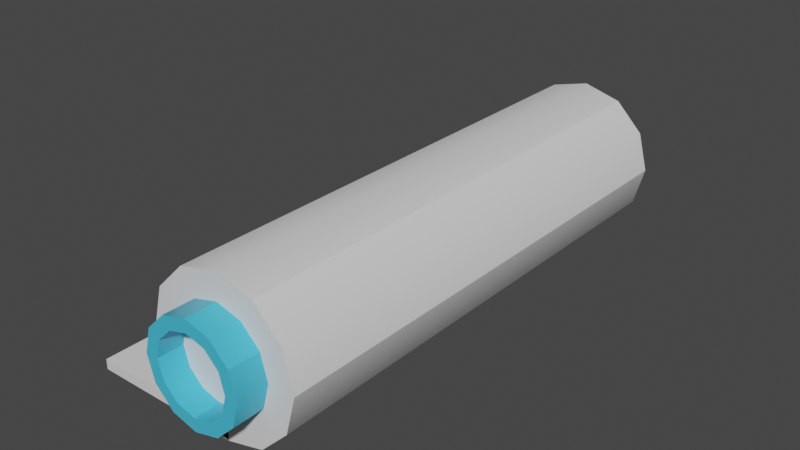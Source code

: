 # Source: WrappingPaper.blend  (saved by Blender 4.3.34; exported with 4.5.12 LTS)
import bpy
from mathutils import Matrix  # noqa: F401  (used for matrix-valued properties, if any)

bpy.ops.wm.read_factory_settings(use_empty=True)
scene = bpy.context.scene
scene.name = 'Scene'

# ---- materials (node trees are filled in below, after node groups)
mat_material = bpy.data.materials.new('Material')
mat_material.alpha_threshold = 0.0
mat_material.use_transparent_shadow = False
mat_material.line_color = (0.0, 0.0, 0.0, 1.0)
mat_material_001 = bpy.data.materials.new('Material.001')
mat_material_001.alpha_threshold = 0.0
mat_material_001.use_transparent_shadow = False
mat_material_001.line_color = (0.0, 0.0, 0.0, 1.0)

# ---- node groups
ng_smooth_by_angle = bpy.data.node_groups.new('Smooth by Angle', 'GeometryNodeTree')
_s = ng_smooth_by_angle.interface.new_socket(name='Mesh', in_out='OUTPUT', socket_type='NodeSocketGeometry')
_s = ng_smooth_by_angle.interface.new_socket(name='Mesh', in_out='INPUT', socket_type='NodeSocketGeometry')
_s = ng_smooth_by_angle.interface.new_socket(name='Angle', in_out='INPUT', socket_type='NodeSocketFloat')
_s.subtype = 'ANGLE'
_s.default_value = 0.5236
_s.min_value = 0.0
_s.max_value = 3.142
_s.description = 'Maximum face angle for smooth edges'
_s = ng_smooth_by_angle.interface.new_socket(name='Ignore Sharpness', in_out='INPUT', socket_type='NodeSocketBool')
_s.force_non_field = True
ng_smooth_by_angle.description = 'Set the sharpness of mesh edges based on the angle between the neighboring faces'
ng_smooth_by_angle.is_modifier = True
_N = ng_smooth_by_angle.nodes; _L = ng_smooth_by_angle.links
n0 = _N.new('GeometryNodeSetShadeSmooth'); n0.name = 'Set Shade Smooth'; n0.location = (120, -80)
n0.domain = 'EDGE'
n1 = _N.new('GeometryNodeSetShadeSmooth'); n1.name = 'Set Shade Smooth.001'; n1.location = (300, -80)
n2 = _N.new('NodeGroupOutput'); n2.name = 'Group Output'; n2.location = (480, -80)
n3 = _N.new('GeometryNodeInputMeshEdgeAngle'); n3.name = 'Edge Angle'; n3.location = (-440, -240)
n4 = _N.new('NodeGroupInput'); n4.name = 'Group Input'; n4.location = (-80, -80)
n5 = _N.new('GeometryNodeInputEdgeSmooth'); n5.name = 'Is Edge Smooth'; n5.location = (-260, -120)
n6 = _N.new('GeometryNodeInputShadeSmooth'); n6.name = 'Is Shade Smooth'; n6.location = (-440, -397)
n7 = _N.new('FunctionNodeCompare'); n7.name = 'Compare'; n7.location = (-260, -260)
n7.operation = 'LESS_EQUAL'
n7.inputs[6].default_value = (0.0, 0.0, 0.0, 0.0)
n7.inputs[7].default_value = (0.0, 0.0, 0.0, 0.0)
n8 = _N.new('FunctionNodeBooleanMath'); n8.name = 'Boolean Math.001'; n8.location = (-80, -260)
n9 = _N.new('NodeGroupInput'); n9.name = 'Group Input.001'; n9.location = (-440, -329)
n10 = _N.new('NodeGroupInput'); n10.name = 'Group Input.002'; n10.location = (-259, -189)
n11 = _N.new('FunctionNodeBooleanMath'); n11.name = 'Boolean Math'; n11.location = (-80, -149)
n11.operation = 'OR'
n12 = _N.new('FunctionNodeBooleanMath'); n12.name = 'Boolean Math.002'; n12.location = (-260, -380)
n12.operation = 'OR'
n13 = _N.new('NodeGroupInput'); n13.name = 'Group Input.003'; n13.location = (-440, -460)
_L.new(n3.outputs[0], n7.inputs[0])
_L.new(n1.outputs[0], n2.inputs[0])
_L.new(n9.outputs[1], n7.inputs[1])
_L.new(n7.outputs[0], n8.inputs[0])
_L.new(n4.outputs[0], n0.inputs[0])
_L.new(n0.outputs[0], n1.inputs[0])
_L.new(n8.outputs[0], n0.inputs[2])
_L.new(n10.outputs[2], n11.inputs[1])
_L.new(n5.outputs[0], n11.inputs[0])
_L.new(n11.outputs[0], n0.inputs[1])
_L.new(n13.outputs[2], n12.inputs[1])
_L.new(n6.outputs[0], n12.inputs[0])
_L.new(n12.outputs[0], n8.inputs[1])
n2.is_active_output = True

# ---- material node trees
mat_material.use_nodes = True; mat_material.node_tree.nodes.clear()
_N = mat_material.node_tree.nodes; _L = mat_material.node_tree.links
n0 = _N.new('ShaderNodeOutputMaterial'); n0.name = 'Material Output'; n0.location = (300, 300)
n1 = _N.new('ShaderNodeBsdfPrincipled'); n1.name = 'Principled BSDF'; n1.location = (10, 300)
n1.distribution = 'GGX'
n1.subsurface_method = 'BURLEY'
n1.inputs[2].default_value = 0.4
n1.inputs[3].default_value = 1.45
n1.inputs[27].default_value = (0.0, 0.0, 0.0, 1.0)
n1.inputs[28].default_value = 1.0
_L.new(n1.outputs[0], n0.inputs[0])
n0.is_active_output = True
mat_material_001.use_nodes = True; mat_material_001.node_tree.nodes.clear()
_N = mat_material_001.node_tree.nodes; _L = mat_material_001.node_tree.links
n0 = _N.new('ShaderNodeOutputMaterial'); n0.name = 'Material Output'; n0.location = (300, 300)
n1 = _N.new('ShaderNodeBsdfPrincipled'); n1.name = 'Principled BSDF'; n1.location = (10, 300)
n1.distribution = 'GGX'
n1.subsurface_method = 'BURLEY'
n1.inputs[0].default_value = (0.06601, 0.5487, 0.8, 1.0)
n1.inputs[2].default_value = 0.4
n1.inputs[3].default_value = 1.45
n1.inputs[27].default_value = (0.0, 0.0, 0.0, 1.0)
n1.inputs[28].default_value = 1.0
_L.new(n1.outputs[0], n0.inputs[0])
n0.is_active_output = True

# ---- world
world_world = bpy.data.worlds.new('World'); scene.world = world_world
world_world.use_nodes = True; world_world.node_tree.nodes.clear()
_N = world_world.node_tree.nodes; _L = world_world.node_tree.links
n0 = _N.new('ShaderNodeOutputWorld'); n0.name = 'World Output'; n0.location = (300, 300)
n1 = _N.new('ShaderNodeBackground'); n1.name = 'Background'; n1.location = (10, 300)
n1.inputs[0].default_value = (0.05088, 0.05088, 0.05088, 1.0)
_L.new(n1.outputs[0], n0.inputs[0])
n0.is_active_output = True
world_world.color = (0.05088, 0.05088, 0.05088)
world_world.use_sun_shadow = False
world_world.sun_shadow_jitter_overblur = 0.0

# ---- meshes
me_cylinder_006 = bpy.data.meshes.new('Cylinder.006')
me_cylinder_006.from_pydata([(3.194e-09, 0.25, 0.1241), (3.194e-09, -0.25, 0.1241), (0.02456, 0.25, 0.1175), (0.02456, -0.25, 0.1175), (0.04254, 0.25, 0.09956), (0.04254, -0.25, 0.09956), (0.04912, 0.25, 0.075), (0.04912, -0.25, 0.075), (0.04254, 0.25, 0.05044), (0.04254, -0.25, 0.05044), (0.02456, 0.25, 0.03246), (0.02456, -0.25, 0.03246), (6.134e-09, 0.25, 0.02588), (6.134e-09, -0.25, 0.02588), (-0.02456, 0.25, 0.03246), (-0.02456, -0.25, 0.03246), (-0.04254, 0.25, 0.05044), (-0.04254, -0.25, 0.05044), (-0.04912, 0.25, 0.075), (-0.04912, -0.25, 0.075), (-0.04254, 0.25, 0.09956), (-0.04254, -0.25, 0.09956), (-0.02456, 0.25, 0.1175), (-0.02456, -0.25, 0.1175), (0.0, 0.25, 0.15), (0.0375, 0.25, 0.14), (0.0375, -0.25, 0.14), (0.0, -0.25, 0.15), (0.06495, 0.25, 0.1125), (0.06495, -0.25, 0.1125), (0.075, 0.25, 0.075), (0.075, -0.25, 0.075), (0.06495, 0.25, 0.0375), (0.06495, -0.25, 0.0375), (0.0375, 0.25, 0.01005), (0.0375, -0.25, 0.01005), (1.132e-08, 0.25, 7.451e-09), (1.132e-08, -0.25, -7.451e-09), (-0.0375, 0.25, 0.01005), (-0.0375, -0.25, 0.01005), (-0.06495, 0.25, 0.0375), (-0.06495, -0.25, 0.0375), (-0.075, 0.25, 0.075), (-0.075, -0.25, 0.075), (-0.06495, 0.25, 0.1125), (-0.06495, -0.25, 0.1125), (-0.0375, 0.25, 0.14), (-0.0375, -0.25, 0.14), (1.013e-08, 0.28, 0.1117), (0.01837, 0.28, 0.1068), (0.01837, -0.28, 0.1068), (3.936e-09, -0.28, 0.1117), (0.03182, 0.28, 0.09337), (0.03182, -0.28, 0.09337), (0.03675, 0.28, 0.075), (0.03675, -0.28, 0.075), (0.03182, 0.28, 0.05663), (0.03182, -0.28, 0.05663), (0.01837, 0.28, 0.04318), (0.01837, -0.28, 0.04318), (1.002e-08, 0.28, 0.03825), (2.296e-09, -0.28, 0.03825), (-0.01837, 0.28, 0.04318), (-0.01837, -0.28, 0.04318), (-0.03182, 0.28, 0.05663), (-0.03182, -0.28, 0.05663), (-0.03675, 0.28, 0.075), (-0.03675, -0.28, 0.075), (-0.03182, 0.28, 0.09337), (-0.03182, -0.28, 0.09337), (-0.01837, 0.28, 0.1068), (-0.01837, -0.28, 0.1068), (0.03319, 0.25, 0.1325), (0.02887, 0.25, 0.125), (2.129e-09, 0.25, 0.1327), (1.065e-09, 0.25, 0.1414), (1.065e-09, -0.25, 0.1414), (2.129e-09, -0.25, 0.1327), (0.02887, -0.25, 0.125), (0.03319, -0.25, 0.1325), (0.05748, 0.25, 0.1082), (0.05001, 0.25, 0.1039), (0.05001, -0.25, 0.1039), (0.05748, -0.25, 0.1082), (0.06637, 0.25, 0.075), (0.05775, 0.25, 0.075), (0.05775, -0.25, 0.075), (0.06637, -0.25, 0.075), (0.05748, 0.25, 0.04181), (0.05001, 0.25, 0.04613), (0.05001, -0.25, 0.04613), (0.05748, -0.25, 0.04181), (0.03319, 0.25, 0.01752), (0.02887, 0.25, 0.02499), (0.02887, -0.25, 0.02499), (0.03319, -0.25, 0.01752), (9.594e-09, 0.25, 0.008627), (7.864e-09, 0.25, 0.01725), (7.864e-09, -0.25, 0.01725), (9.594e-09, -0.25, 0.008627), (-0.03319, 0.25, 0.01752), (-0.02887, 0.25, 0.02499), (-0.02887, -0.25, 0.02499), (-0.03319, -0.25, 0.01752), (-0.05748, 0.25, 0.04181), (-0.05001, 0.25, 0.04613), (-0.05001, -0.25, 0.04613), (-0.05748, -0.25, 0.04181), (-0.06637, 0.25, 0.075), (-0.05775, 0.25, 0.075), (-0.05775, -0.25, 0.075), (-0.06637, -0.25, 0.075), (-0.05748, 0.25, 0.1082), (-0.05001, 0.25, 0.1039), (-0.05001, -0.25, 0.1039), (-0.05748, -0.25, 0.1082), (-0.03319, 0.25, 0.1325), (-0.02887, 0.25, 0.125), (-0.02887, -0.25, 0.125), (-0.03319, -0.25, 0.1325), (-0.15, 0.25, 7.451e-09), (-0.15, -0.25, -7.451e-09), (1.132e-08, -0.25, 0.01), (1.132e-08, 0.25, 0.01), (-0.15, -0.25, 0.01), (-0.15, 0.25, 0.01), (8.985e-09, 0.28, 0.1241), (0.02456, 0.28, 0.1175), (0.02456, -0.28, 0.1175), (1.264e-09, -0.28, 0.1241), (0.04254, 0.28, 0.09956), (0.04254, -0.28, 0.09956), (0.04912, 0.28, 0.075), (0.04912, -0.28, 0.075), (0.04254, 0.28, 0.05044), (0.04254, -0.28, 0.05044), (0.02456, 0.28, 0.03246), (0.02456, -0.28, 0.03246), (1.192e-08, 0.28, 0.02588), (4.204e-09, -0.28, 0.02588), (-0.02456, 0.28, 0.03246), (-0.02456, -0.28, 0.03246), (-0.04254, 0.28, 0.05044), (-0.04254, -0.28, 0.05044), (-0.04912, 0.28, 0.075), (-0.04912, -0.28, 0.075), (-0.04254, 0.28, 0.09956), (-0.04254, -0.28, 0.09956), (-0.02456, 0.28, 0.1175), (-0.02456, -0.28, 0.1175), (1.013e-08, 0.255, 0.1117), (0.01837, 0.255, 0.1068), (0.01837, -0.255, 0.1068), (3.936e-09, -0.255, 0.1117), (0.03182, 0.255, 0.09337), (0.03182, -0.255, 0.09337), (0.03675, 0.255, 0.075), (0.03675, -0.255, 0.075), (0.03182, 0.255, 0.05663), (0.03182, -0.255, 0.05663), (0.01837, 0.255, 0.04318), (0.01837, -0.255, 0.04318), (1.002e-08, 0.255, 0.03825), (2.296e-09, -0.255, 0.03825), (-0.01837, 0.255, 0.04318), (-0.01837, -0.255, 0.04318), (-0.03182, 0.255, 0.05663), (-0.03182, -0.255, 0.05663), (-0.03675, 0.255, 0.075), (-0.03675, -0.255, 0.075), (-0.03182, 0.255, 0.09337), (-0.03182, -0.255, 0.09337), (-0.01837, 0.255, 0.1068), (-0.01837, -0.255, 0.1068)], [], [(24, 27, 26, 25), (25, 26, 29, 28), (28, 29, 31, 30), (30, 31, 33, 32), (32, 33, 35, 34), (34, 35, 37, 36), (36, 37, 39, 38), (38, 39, 41, 40), (40, 41, 43, 42), (42, 43, 45, 44), (2, 4, 130, 127), (44, 45, 47, 46), (46, 47, 27, 24), (11, 9, 135, 137), (72, 75, 24, 25), (76, 79, 26, 27), (80, 72, 25, 28), (79, 83, 29, 26), (84, 80, 28, 30), (83, 87, 31, 29), (88, 84, 30, 32), (87, 91, 33, 31), (92, 88, 32, 34), (91, 95, 35, 33), (96, 92, 34, 36), (95, 99, 37, 35), (100, 96, 36, 38), (99, 103, 39, 37), (104, 100, 38, 40), (103, 107, 41, 39), (108, 104, 40, 42), (107, 111, 43, 41), (112, 108, 42, 44), (111, 115, 45, 43), (116, 112, 44, 46), (115, 119, 47, 45), (75, 116, 46, 24), (119, 76, 27, 47), (67, 65, 167, 169), (49, 52, 154, 151), (19, 17, 143, 145), (10, 12, 138, 136), (5, 3, 128, 131), (18, 20, 146, 144), (13, 11, 137, 139), (4, 6, 132, 130), (21, 19, 145, 147), (12, 14, 140, 138), (7, 5, 131, 133), (20, 22, 148, 146), (15, 13, 139, 141), (6, 8, 134, 132), (23, 21, 147, 149), (14, 16, 142, 140), (9, 7, 133, 135), (22, 0, 126, 148), (0, 2, 127, 126), (17, 15, 141, 143), (8, 10, 136, 134), (1, 23, 149, 129), (3, 1, 129, 128), (16, 18, 144, 142), (23, 1, 77, 118), (118, 77, 76, 119), (0, 22, 117, 74), (74, 117, 116, 75), (21, 23, 118, 114), (114, 118, 119, 115), (22, 20, 113, 117), (117, 113, 112, 116), (19, 21, 114, 110), (110, 114, 115, 111), (20, 18, 109, 113), (113, 109, 108, 112), (17, 19, 110, 106), (106, 110, 111, 107), (18, 16, 105, 109), (109, 105, 104, 108), (15, 17, 106, 102), (102, 106, 107, 103), (16, 14, 101, 105), (105, 101, 100, 104), (13, 15, 102, 98), (98, 102, 103, 99), (14, 12, 97, 101), (101, 97, 96, 100), (11, 13, 98, 94), (94, 98, 99, 95), (12, 10, 93, 97), (97, 93, 92, 96), (9, 11, 94, 90), (90, 94, 95, 91), (10, 8, 89, 93), (93, 89, 88, 92), (7, 9, 90, 86), (86, 90, 91, 87), (8, 6, 85, 89), (89, 85, 84, 88), (5, 7, 86, 82), (82, 86, 87, 83), (6, 4, 81, 85), (85, 81, 80, 84), (3, 5, 82, 78), (78, 82, 83, 79), (4, 2, 73, 81), (81, 73, 72, 80), (1, 3, 78, 77), (77, 78, 79, 76), (2, 0, 74, 73), (73, 74, 75, 72), (121, 37, 122, 124), (122, 123, 125, 124), (37, 36, 123, 122), (36, 120, 125, 123), (120, 121, 124, 125), (49, 48, 126, 127), (51, 50, 128, 129), (52, 49, 127, 130), (50, 53, 131, 128), (54, 52, 130, 132), (53, 55, 133, 131), (56, 54, 132, 134), (55, 57, 135, 133), (58, 56, 134, 136), (57, 59, 137, 135), (60, 58, 136, 138), (59, 61, 139, 137), (62, 60, 138, 140), (61, 63, 141, 139), (64, 62, 140, 142), (63, 65, 143, 141), (66, 64, 142, 144), (65, 67, 145, 143), (68, 66, 144, 146), (67, 69, 147, 145), (70, 68, 146, 148), (69, 71, 149, 147), (48, 70, 148, 126), (71, 51, 129, 149), (152, 153, 173, 171, 169, 167, 165, 163, 161, 159, 157, 155), (150, 151, 154, 156, 158, 160, 162, 164, 166, 168, 170, 172), (58, 60, 162, 160), (53, 50, 152, 155), (66, 68, 170, 168), (61, 59, 161, 163), (52, 54, 156, 154), (69, 67, 169, 171), (60, 62, 164, 162), (55, 53, 155, 157), (68, 70, 172, 170), (63, 61, 163, 165), (54, 56, 158, 156), (71, 69, 171, 173), (62, 64, 166, 164), (57, 55, 157, 159), (70, 48, 150, 172), (48, 49, 151, 150), (65, 63, 165, 167), (56, 58, 160, 158), (51, 71, 173, 153), (50, 51, 153, 152), (64, 66, 168, 166), (59, 57, 159, 161)])
me_cylinder_006.polygons.foreach_set('use_smooth', [True] * 163)
me_cylinder_006.polygons.foreach_set('material_index', [0, 0, 0, 0, 0, 0, 0, 0, 0, 0, 1, 0, 0, 1, 0, 0, 0, 0, 0, 0, 0, 0, 0, 0, 0, 0, 0, 0, 0, 0, 0, 0, 0, 0, 0, 0, 0, 0, 1, 1, 1, 1, 1, 1, 1, 1, 1, 1, 1, 1, 1, 1, 1, 1, 1, 1, 1, 1, 1, 1, 1, 1, 0, 0, 0, 0, 0, 0, 0, 0, 0, 0, 0, 0, 0, 0, 0, 0, 0, 0, 0, 0, 0, 0, 0, 0, 0, 0, 0, 0, 0, 0, 0, 0, 0, 0, 0, 0, 0, 0, 0, 0, 0, 0, 0, 0, 0, 0, 0, 0, 0, 0, 0, 0, 0, 1, 1, 1, 1, 1, 1, 1, 1, 1, 1, 1, 1, 1, 1, 1, 1, 1, 1, 1, 1, 1, 1, 1, 1, 0, 0, 1, 1, 1, 1, 1, 1, 1, 1, 1, 1, 1, 1, 1, 1, 1, 1, 1, 1, 1, 1, 1, 1])
_uv = me_cylinder_006.uv_layers.new(name='UVMap')
_uv.uv.foreach_set('vector', [0.8264, 0.0, 0.8264, 0.7751, 0.7683, 0.7751, 0.7683, 0.0, 0.7683, 0.0, 0.7683, 0.7751, 0.7257, 0.7751, 0.7257, 0.0, 0.5613, 0.7751, 0.5613, 0.0, 0.614, 0.0, 0.614, 0.7751, 0.614, 0.7751, 0.614, 0.0, 0.6742, 0.0, 0.6742, 0.7751, 0.6742, 0.7751, 0.6742, 0.0, 0.7257, 0.0, 0.7257, 0.7751, 0.3969, 0.0, 0.3969, 0.7751, 0.3448, 0.7751, 0.3448, 0.0, 0.3448, 0.0, 0.3448, 0.7751, 0.2846, 0.7751, 0.2846, 0.0, 0.2846, 0.0, 0.2846, 0.7751, 0.2325, 0.7751, 0.2325, 0.0, 0.5613, 2.98e-08, 0.5613, 0.7751, 0.5087, 0.7751, 0.5087, 2.98e-08, 0.5087, 2.98e-08, 0.5087, 0.7751, 0.4485, 0.7751, 0.4485, 2.98e-08, 0.8534, 0.913, 0.8534, 0.8851, 0.9, 0.8851, 0.9, 0.913, 0.4485, 2.98e-08, 0.4485, 0.7751, 0.3969, 0.7751, 0.3969, 0.0, 0.8846, 0.0, 0.8846, 0.7751, 0.8264, 0.7751, 0.8264, 0.0, 0.9611, 0.4307, 0.9611, 0.4645, 0.9146, 0.4645, 0.9146, 0.4307, 0.2642, 0.8146, 0.2375, 0.8608, 0.2246, 0.8573, 0.2547, 0.8052, 0.2117, 0.8608, 0.1851, 0.8146, 0.1945, 0.8052, 0.2246, 0.8573, 0.3103, 0.788, 0.2642, 0.8146, 0.2547, 0.8052, 0.3068, 0.7751, 0.1851, 0.8146, 0.1389, 0.788, 0.1424, 0.7751, 0.1945, 0.8052, 0.3635, 0.788, 0.3103, 0.788, 0.3068, 0.7751, 0.367, 0.7751, 0.1389, 0.788, 0.08567, 0.788, 0.08221, 0.7751, 0.1424, 0.7751, 0.4097, 0.8146, 0.3635, 0.788, 0.367, 0.7751, 0.4191, 0.8052, 0.08567, 0.788, 0.03955, 0.8146, 0.03009, 0.8052, 0.08221, 0.7751, 0.4363, 0.8608, 0.4097, 0.8146, 0.4191, 0.8052, 0.4492, 0.8573, 0.03955, 0.8146, 0.01292, 0.8608, 0.0, 0.8573, 0.03009, 0.8052, 0.4363, 0.914, 0.4363, 0.8608, 0.4492, 0.8573, 0.4492, 0.9175, 0.01292, 0.8608, 0.01292, 0.914, 1.305e-08, 0.9175, 0.0, 0.8573, 0.4097, 0.9601, 0.4363, 0.914, 0.4492, 0.9175, 0.4191, 0.9696, 0.01292, 0.914, 0.03955, 0.9601, 0.03009, 0.9696, 1.305e-08, 0.9175, 0.3635, 0.9868, 0.4097, 0.9601, 0.4191, 0.9696, 0.367, 0.9997, 0.03955, 0.9601, 0.08567, 0.9868, 0.08221, 0.9997, 0.03009, 0.9696, 0.3103, 0.9868, 0.3635, 0.9868, 0.367, 0.9997, 0.3068, 0.9997, 0.08567, 0.9868, 0.1389, 0.9868, 0.1424, 0.9997, 0.08221, 0.9997, 0.2642, 0.9601, 0.3103, 0.9868, 0.3068, 0.9997, 0.2547, 0.9696, 0.1389, 0.9868, 0.1851, 0.9601, 0.1945, 0.9696, 0.1424, 0.9997, 0.2375, 0.914, 0.2642, 0.9601, 0.2547, 0.9696, 0.2246, 0.9175, 0.1851, 0.9601, 0.2117, 0.914, 0.2246, 0.9175, 0.1945, 0.9696, 0.2375, 0.8608, 0.2375, 0.914, 0.2246, 0.9175, 0.2246, 0.8573, 0.2117, 0.914, 0.2117, 0.8608, 0.2246, 0.8573, 0.2246, 0.9175, 0.9611, 0.5813, 0.9611, 0.5556, 0.9999, 0.5556, 0.9999, 0.5813, 0.7759, 0.9107, 0.7759, 0.8851, 0.8147, 0.8851, 0.8147, 0.9107, 0.9146, 0.3575, 0.9146, 0.323, 0.9611, 0.323, 0.9611, 0.3575, 0.9611, 0.1077, 0.9611, 0.1418, 0.9146, 0.1418, 0.9146, 0.1077, 0.9611, 0.646, 0.9611, 0.6739, 0.9146, 0.6739, 0.9146, 0.646, 0.9611, 0.5728, 0.9611, 0.6122, 0.9146, 0.6122, 0.9146, 0.5728, 0.9146, 0.03413, 0.9146, 0.0, 0.9611, 1.024e-08, 0.9611, 0.03413, 0.9611, 0.2154, 0.9611, 0.2498, 0.9146, 0.2498, 0.9146, 0.2154, 0.9146, 0.3969, 0.9146, 0.3575, 0.9611, 0.3575, 0.9611, 0.3969, 0.9611, 0.1418, 0.9611, 0.1812, 0.9146, 0.1812, 0.9146, 0.1418, 0.9611, 0.5039, 0.9611, 0.5384, 0.9146, 0.5384, 0.9146, 0.5039, 0.9611, 0.6122, 0.9611, 0.646, 0.9146, 0.646, 0.9146, 0.6122, 0.9146, 0.07355, 0.9146, 0.03413, 0.9611, 0.03413, 0.9611, 0.07355, 0.9611, 0.2498, 0.9611, 0.2892, 0.9146, 0.2892, 0.9146, 0.2498, 0.9146, 0.4307, 0.9146, 0.3969, 0.9611, 0.3969, 0.9611, 0.4307, 0.9611, 0.1812, 0.9611, 0.2154, 0.9146, 0.2154, 0.9146, 0.1812, 0.9611, 0.4645, 0.9611, 0.5039, 0.9146, 0.5039, 0.9146, 0.4645, 0.8534, 0.9891, 0.8534, 0.9511, 0.9, 0.9511, 0.9, 0.9891, 0.8534, 0.9511, 0.8534, 0.913, 0.9, 0.913, 0.9, 0.9511, 0.9146, 0.1077, 0.9146, 0.07355, 0.9611, 0.07355, 0.9611, 0.1077, 0.9611, 0.2892, 0.9611, 0.323, 0.9146, 0.323, 0.9146, 0.2892, 0.9611, 0.712, 0.9611, 0.75, 0.9146, 0.75, 0.9146, 0.712, 0.9611, 0.6739, 0.9611, 0.712, 0.9146, 0.712, 0.9146, 0.6739, 0.9611, 0.5384, 0.9611, 0.5728, 0.9146, 0.5728, 0.9146, 0.5384, 0.1858, 0.9071, 0.1858, 0.8677, 0.1988, 0.8642, 0.1988, 0.9106, 0.1988, 0.9106, 0.1988, 0.8642, 0.2117, 0.8608, 0.2117, 0.914, 0.2634, 0.8677, 0.2634, 0.9071, 0.2504, 0.9106, 0.2504, 0.8642, 0.2504, 0.8642, 0.2504, 0.9106, 0.2375, 0.914, 0.2375, 0.8608, 0.1661, 0.9412, 0.1858, 0.9071, 0.1988, 0.9106, 0.1756, 0.9507, 0.1756, 0.9507, 0.1988, 0.9106, 0.2117, 0.914, 0.1851, 0.9601, 0.2634, 0.9071, 0.2831, 0.9412, 0.2736, 0.9507, 0.2504, 0.9106, 0.2504, 0.9106, 0.2736, 0.9507, 0.2642, 0.9601, 0.2375, 0.914, 0.132, 0.9609, 0.1661, 0.9412, 0.1756, 0.9507, 0.1355, 0.9739, 0.1355, 0.9739, 0.1756, 0.9507, 0.1851, 0.9601, 0.1389, 0.9868, 0.2831, 0.9412, 0.3172, 0.9609, 0.3137, 0.9739, 0.2736, 0.9507, 0.2736, 0.9507, 0.3137, 0.9739, 0.3103, 0.9868, 0.2642, 0.9601, 0.09259, 0.9609, 0.132, 0.9609, 0.1355, 0.9739, 0.08913, 0.9739, 0.08913, 0.9739, 0.1355, 0.9739, 0.1389, 0.9868, 0.08567, 0.9868, 0.3172, 0.9609, 0.3566, 0.9609, 0.3601, 0.9739, 0.3137, 0.9739, 0.3137, 0.9739, 0.3601, 0.9739, 0.3635, 0.9868, 0.3103, 0.9868, 0.05846, 0.9412, 0.09259, 0.9609, 0.08913, 0.9739, 0.049, 0.9507, 0.049, 0.9507, 0.08913, 0.9739, 0.08567, 0.9868, 0.03955, 0.9601, 0.3566, 0.9609, 0.3907, 0.9412, 0.4002, 0.9507, 0.3601, 0.9739, 0.3601, 0.9739, 0.4002, 0.9507, 0.4097, 0.9601, 0.3635, 0.9868, 0.03875, 0.9071, 0.05846, 0.9412, 0.049, 0.9507, 0.02584, 0.9106, 0.02584, 0.9106, 0.049, 0.9507, 0.03955, 0.9601, 0.01292, 0.914, 0.3907, 0.9412, 0.4105, 0.9071, 0.4234, 0.9106, 0.4002, 0.9507, 0.4002, 0.9507, 0.4234, 0.9106, 0.4363, 0.914, 0.4097, 0.9601, 0.03875, 0.8677, 0.03875, 0.9071, 0.02584, 0.9106, 0.02584, 0.8642, 0.02584, 0.8642, 0.02584, 0.9106, 0.01292, 0.914, 0.01292, 0.8608, 0.4105, 0.9071, 0.4105, 0.8677, 0.4234, 0.8642, 0.4234, 0.9106, 0.4234, 0.9106, 0.4234, 0.8642, 0.4363, 0.8608, 0.4363, 0.914, 0.05846, 0.8335, 0.03875, 0.8677, 0.02584, 0.8642, 0.049, 0.8241, 0.049, 0.8241, 0.02584, 0.8642, 0.01292, 0.8608, 0.03955, 0.8146, 0.4105, 0.8677, 0.3907, 0.8335, 0.4002, 0.8241, 0.4234, 0.8642, 0.4234, 0.8642, 0.4002, 0.8241, 0.4097, 0.8146, 0.4363, 0.8608, 0.09259, 0.8138, 0.05846, 0.8335, 0.049, 0.8241, 0.08913, 0.8009, 0.08913, 0.8009, 0.049, 0.8241, 0.03955, 0.8146, 0.08567, 0.788, 0.3907, 0.8335, 0.3566, 0.8138, 0.3601, 0.8009, 0.4002, 0.8241, 0.4002, 0.8241, 0.3601, 0.8009, 0.3635, 0.788, 0.4097, 0.8146, 0.132, 0.8138, 0.09259, 0.8138, 0.08913, 0.8009, 0.1355, 0.8009, 0.1355, 0.8009, 0.08913, 0.8009, 0.08567, 0.788, 0.1389, 0.788, 0.3566, 0.8138, 0.3172, 0.8138, 0.3137, 0.8009, 0.3601, 0.8009, 0.3601, 0.8009, 0.3137, 0.8009, 0.3103, 0.788, 0.3635, 0.788, 0.1661, 0.8335, 0.132, 0.8138, 0.1355, 0.8009, 0.1756, 0.8241, 0.1756, 0.8241, 0.1355, 0.8009, 0.1389, 0.788, 0.1851, 0.8146, 0.3172, 0.8138, 0.2831, 0.8335, 0.2736, 0.8241, 0.3137, 0.8009, 0.3137, 0.8009, 0.2736, 0.8241, 0.2642, 0.8146, 0.3103, 0.788, 0.1858, 0.8677, 0.1661, 0.8335, 0.1756, 0.8241, 0.1988, 0.8642, 0.1988, 0.8642, 0.1756, 0.8241, 0.1851, 0.8146, 0.2117, 0.8608, 0.2831, 0.8335, 0.2634, 0.8677, 0.2504, 0.8642, 0.2736, 0.8241, 0.2736, 0.8241, 0.2504, 0.8642, 0.2375, 0.8608, 0.2642, 0.8146, 0.9766, 0.323, 0.9766, 0.5556, 0.9611, 0.5556, 0.9611, 0.323, 0.0, 0.7751, 6.776e-08, 0.0, 0.2325, 2.98e-08, 0.2325, 0.7751, 0.8846, 0.7751, 0.8846, 0.0, 0.8996, 0.0, 0.8996, 0.7751, 0.9766, 1.849e-10, 0.9766, 0.2325, 0.9611, 0.2325, 0.9611, 0.0, 0.8996, 0.7751, 0.8996, 0.0, 0.9146, 0.0, 0.9146, 0.7751, 0.6846, 0.7936, 0.6551, 0.7936, 0.6501, 0.7751, 0.6896, 0.7751, 0.5778, 0.8339, 0.563, 0.8084, 0.5766, 0.7948, 0.5963, 0.8289, 0.7101, 0.8084, 0.6846, 0.7936, 0.6896, 0.7751, 0.7237, 0.7948, 0.563, 0.8084, 0.5375, 0.7936, 0.5425, 0.7751, 0.5766, 0.7948, 0.7249, 0.8339, 0.7101, 0.8084, 0.7237, 0.7948, 0.7434, 0.8289, 0.5375, 0.7936, 0.508, 0.7936, 0.503, 0.7751, 0.5425, 0.7751, 0.7249, 0.8634, 0.7249, 0.8339, 0.7434, 0.8289, 0.7434, 0.8683, 0.508, 0.7936, 0.4825, 0.8084, 0.4689, 0.7948, 0.503, 0.7751, 0.7101, 0.8889, 0.7249, 0.8634, 0.7434, 0.8683, 0.7237, 0.9025, 0.4825, 0.8084, 0.4677, 0.8339, 0.4492, 0.8289, 0.4689, 0.7948, 0.6846, 0.9037, 0.7101, 0.8889, 0.7237, 0.9025, 0.6896, 0.9222, 0.4677, 0.8339, 0.4677, 0.8634, 0.4492, 0.8683, 0.4492, 0.8289, 0.6551, 0.9037, 0.6846, 0.9037, 0.6896, 0.9222, 0.6501, 0.9222, 0.4677, 0.8634, 0.4825, 0.8889, 0.4689, 0.9025, 0.4492, 0.8683, 0.6296, 0.8889, 0.6551, 0.9037, 0.6501, 0.9222, 0.616, 0.9025, 0.4825, 0.8889, 0.508, 0.9037, 0.503, 0.9222, 0.4689, 0.9025, 0.6148, 0.8634, 0.6296, 0.8889, 0.616, 0.9025, 0.5963, 0.8683, 0.508, 0.9037, 0.5375, 0.9037, 0.5425, 0.9222, 0.503, 0.9222, 0.6148, 0.8339, 0.6148, 0.8634, 0.5963, 0.8683, 0.5963, 0.8289, 0.5375, 0.9037, 0.563, 0.8889, 0.5766, 0.9025, 0.5425, 0.9222, 0.6296, 0.8084, 0.6148, 0.8339, 0.5963, 0.8289, 0.616, 0.7948, 0.563, 0.8889, 0.5778, 0.8634, 0.5963, 0.8683, 0.5766, 0.9025, 0.6551, 0.7936, 0.6296, 0.8084, 0.616, 0.7948, 0.6501, 0.7751, 0.5778, 0.8634, 0.5778, 0.8339, 0.5963, 0.8289, 0.5963, 0.8683, 0.8534, 0.8154, 0.8534, 0.8449, 0.8387, 0.8704, 0.8132, 0.8851, 0.7837, 0.8851, 0.7581, 0.8704, 0.7434, 0.8449, 0.7434, 0.8154, 0.7581, 0.7898, 0.7837, 0.7751, 0.8132, 0.7751, 0.8387, 0.7898, 0.8682, 0.8704, 0.8534, 0.8449, 0.8534, 0.8154, 0.8682, 0.7898, 0.8937, 0.7751, 0.9232, 0.7751, 0.9488, 0.7898, 0.9635, 0.8154, 0.9635, 0.8449, 0.9488, 0.8704, 0.9232, 0.8851, 0.8937, 0.8851, 0.488, 0.9222, 0.488, 0.9507, 0.4492, 0.9507, 0.4492, 0.9222, 0.8534, 0.8851, 0.8534, 0.9107, 0.8147, 0.9107, 0.8147, 0.8851, 0.9611, 0.2972, 0.9611, 0.2677, 0.9999, 0.2677, 0.9999, 0.2972, 0.9999, 0.6954, 0.9999, 0.7238, 0.9611, 0.7238, 0.9611, 0.6954, 0.9, 0.9657, 0.9, 0.9399, 0.9387, 0.9399, 0.9387, 0.9657, 0.9611, 0.6108, 0.9611, 0.5813, 0.9999, 0.5813, 0.9999, 0.6108, 0.488, 0.9507, 0.488, 0.9791, 0.4492, 0.9791, 0.4492, 0.9507, 0.9775, 0.9399, 0.9775, 0.9657, 0.9387, 0.9657, 0.9387, 0.9399, 0.9611, 0.2677, 0.9611, 0.2425, 0.9999, 0.2425, 0.9999, 0.2677, 0.9999, 0.6669, 0.9999, 0.6954, 0.9611, 0.6954, 0.9611, 0.6669, 0.9, 0.9399, 0.9, 0.9104, 0.9387, 0.9104, 0.9387, 0.9399, 0.9611, 0.6361, 0.9611, 0.6108, 0.9999, 0.6108, 0.9999, 0.6361, 0.488, 0.9791, 0.488, 1.0, 0.4492, 1.0, 0.4492, 0.9791, 0.9775, 0.9104, 0.9775, 0.9399, 0.9387, 0.9399, 0.9387, 0.9104, 0.7759, 0.9657, 0.7759, 0.9402, 0.8147, 0.9402, 0.8147, 0.9657, 0.7759, 0.9402, 0.7759, 0.9107, 0.8147, 0.9107, 0.8147, 0.9402, 0.9999, 0.646, 0.9999, 0.6669, 0.9611, 0.6669, 0.9611, 0.646, 0.9, 0.9104, 0.9, 0.8851, 0.9387, 0.8851, 0.9387, 0.9104, 0.8534, 0.9402, 0.8534, 0.9657, 0.8147, 0.9657, 0.8147, 0.9402, 0.8534, 0.9107, 0.8534, 0.9402, 0.8147, 0.9402, 0.8147, 0.9107, 0.9611, 0.323, 0.9611, 0.2972, 0.9999, 0.2972, 0.9999, 0.323, 0.9775, 0.8851, 0.9775, 0.9104, 0.9387, 0.9104, 0.9387, 0.8851])
_ca = me_cylinder_006.color_attributes.new('Col', 'BYTE_COLOR', 'CORNER')
_ca.data.foreach_set('color', [0.0, 0.5647, 0.5711, 1.0, 0.0, 0.5647, 0.5711, 1.0, 0.0, 0.5647, 0.5711, 1.0, 0.0, 0.5647, 0.5711, 1.0, 0.0, 0.5647, 0.5711, 1.0, 0.0, 0.5647, 0.5711, 1.0, 0.0, 0.5647, 0.5711, 1.0, 0.0, 0.5647, 0.5711, 1.0, 0.0, 0.5647, 0.5711, 1.0, 0.0, 0.5647, 0.5711, 1.0, 0.0, 0.5647, 0.5711, 1.0, 0.0, 0.5647, 0.5711, 1.0, 0.0, 0.5647, 0.5711, 1.0, 0.0, 0.5647, 0.5711, 1.0, 0.0, 0.5647, 0.5711, 1.0, 0.0, 0.5647, 0.5711, 1.0, 0.0, 0.5647, 0.5711, 1.0, 0.0, 0.5647, 0.5711, 1.0, 0.0, 0.5647, 0.5711, 1.0, 0.0, 0.5647, 0.5711, 1.0, 0.0, 0.5647, 0.5711, 1.0, 0.0, 0.5647, 0.5711, 1.0, 0.0, 0.5647, 0.5711, 1.0, 0.0, 0.5647, 0.5711, 1.0, 0.0, 0.5647, 0.5711, 1.0, 0.0, 0.5647, 0.5711, 1.0, 0.0, 0.5647, 0.5711, 1.0, 0.0, 0.5647, 0.5711, 1.0, 0.0, 0.5647, 0.5711, 1.0, 0.0, 0.5647, 0.5711, 1.0, 0.0, 0.5647, 0.5711, 1.0, 0.0, 0.5647, 0.5711, 1.0, 0.0, 0.5647, 0.5711, 1.0, 0.0, 0.5647, 0.5711, 1.0, 0.0, 0.5647, 0.5711, 1.0, 0.0, 0.5647, 0.5711, 1.0, 0.0, 0.5647, 0.5711, 1.0, 0.0, 0.5647, 0.5711, 1.0, 0.0, 0.5647, 0.5711, 1.0, 0.0, 0.5647, 0.5711, 1.0, 1.0, 0.5647, 0.5711, 1.0, 1.0, 0.5647, 0.5711, 1.0, 1.0, 0.5647, 0.5711, 1.0, 1.0, 0.5647, 0.5711, 1.0, 0.0, 0.5647, 0.5711, 1.0, 0.0, 0.5647, 0.5711, 1.0, 0.0, 0.5647, 0.5711, 1.0, 0.0, 0.5647, 0.5711, 1.0, 0.0, 0.5647, 0.5711, 1.0, 0.0, 0.5647, 0.5711, 1.0, 0.0, 0.5647, 0.5711, 1.0, 0.0, 0.5647, 0.5711, 1.0, 1.0, 0.5647, 0.5711, 1.0, 1.0, 0.5647, 0.5711, 1.0, 1.0, 0.5647, 0.5711, 1.0, 1.0, 0.5647, 0.5711, 1.0, 0.0, 0.5647, 0.5711, 1.0, 0.0, 0.5647, 0.5711, 1.0, 0.0, 0.5647, 0.5711, 1.0, 0.0, 0.5647, 0.5711, 1.0, 0.05127, 0.5647, 0.5711, 1.0, 0.05127, 0.5647, 0.5711, 1.0, 0.05127, 0.5647, 0.5711, 1.0, 0.05127, 0.5647, 0.5711, 1.0, 0.0, 0.5647, 0.5711, 1.0, 0.0, 0.5647, 0.5711, 1.0, 0.0, 0.5647, 0.5711, 1.0, 0.0, 0.5647, 0.5711, 1.0, 0.05127, 0.5647, 0.5711, 1.0, 0.05127, 0.5647, 0.5711, 1.0, 0.05127, 0.5647, 0.5711, 1.0, 0.05127, 0.5647, 0.5711, 1.0, 0.0, 0.5647, 0.5711, 1.0, 0.0, 0.5647, 0.5711, 1.0, 0.0, 0.5647, 0.5711, 1.0, 0.0, 0.5647, 0.5711, 1.0, 0.05127, 0.5647, 0.5711, 1.0, 0.05127, 0.5647, 0.5711, 1.0, 0.05127, 0.5647, 0.5711, 1.0, 0.05127, 0.5647, 0.5711, 1.0, 0.0, 0.5647, 0.5711, 1.0, 0.0, 0.5647, 0.5711, 1.0, 0.0, 0.5647, 0.5711, 1.0, 0.0, 0.5647, 0.5711, 1.0, 0.05127, 0.5647, 0.5711, 1.0, 0.05127, 0.5647, 0.5711, 1.0, 0.05127, 0.5647, 0.5711, 1.0, 0.05127, 0.5647, 0.5711, 1.0, 0.0, 0.5647, 0.5711, 1.0, 0.0, 0.5647, 0.5711, 1.0, 0.0, 0.5647, 0.5711, 1.0, 0.0, 0.5647, 0.5711, 1.0, 0.05127, 0.5647, 0.5711, 1.0, 0.05127, 0.5647, 0.5711, 1.0, 0.05127, 0.5647, 0.5711, 1.0, 0.05127, 0.5647, 0.5711, 1.0, 0.0, 0.5647, 0.5711, 1.0, 0.0, 0.5647, 0.5711, 1.0, 0.0, 0.5647, 0.5711, 1.0, 0.0, 0.5647, 0.5711, 1.0, 0.05127, 0.5647, 0.5711, 1.0, 0.05127, 0.5647, 0.5711, 1.0, 0.05127, 0.5647, 0.5711, 1.0, 0.05127, 0.5647, 0.5711, 1.0, 0.0, 0.5647, 0.5711, 1.0, 0.0, 0.5647, 0.5711, 1.0, 0.0, 0.5647, 0.5711, 1.0, 0.0, 0.5647, 0.5711, 1.0, 0.05127, 0.5647, 0.5711, 1.0, 0.05127, 0.5647, 0.5711, 1.0, 0.05127, 0.5647, 0.5711, 1.0, 0.05127, 0.5647, 0.5711, 1.0, 0.0, 0.5647, 0.5711, 1.0, 0.0, 0.5647, 0.5711, 1.0, 0.0, 0.5647, 0.5711, 1.0, 0.0, 0.5647, 0.5711, 1.0, 0.05127, 0.5647, 0.5711, 1.0, 0.05127, 0.5647, 0.5711, 1.0, 0.05127, 0.5647, 0.5711, 1.0, 0.05127, 0.5647, 0.5711, 1.0, 0.0, 0.5647, 0.5711, 1.0, 0.0, 0.5647, 0.5711, 1.0, 0.0, 0.5647, 0.5711, 1.0, 0.0, 0.5647, 0.5711, 1.0, 0.05127, 0.5647, 0.5711, 1.0, 0.05127, 0.5647, 0.5711, 1.0, 0.05127, 0.5647, 0.5711, 1.0, 0.05127, 0.5647, 0.5711, 1.0, 0.0, 0.5647, 0.5711, 1.0, 0.0, 0.5647, 0.5711, 1.0, 0.0, 0.5647, 0.5711, 1.0, 0.0, 0.5647, 0.5711, 1.0, 0.05127, 0.5647, 0.5711, 1.0, 0.05127, 0.5647, 0.5711, 1.0, 0.05127, 0.5647, 0.5711, 1.0, 0.05127, 0.5647, 0.5711, 1.0, 0.0, 0.5647, 0.5711, 1.0, 0.0, 0.5647, 0.5711, 1.0, 0.0, 0.5647, 0.5711, 1.0, 0.0, 0.5647, 0.5711, 1.0, 0.05127, 0.5647, 0.5711, 1.0, 0.05127, 0.5647, 0.5711, 1.0, 0.05127, 0.5647, 0.5711, 1.0, 0.05127, 0.5647, 0.5711, 1.0, 0.0, 0.5647, 0.5711, 1.0, 0.0, 0.5647, 0.5711, 1.0, 0.0, 0.5647, 0.5711, 1.0, 0.0, 0.5647, 0.5711, 1.0, 0.05127, 0.5647, 0.5711, 1.0, 0.05127, 0.5647, 0.5711, 1.0, 0.05127, 0.5647, 0.5711, 1.0, 0.05127, 0.5647, 0.5711, 1.0, 0.521, 0.9647, 0.01229, 1.0, 0.521, 0.9647, 0.01229, 1.0, 0.521, 0.9647, 0.01229, 1.0, 0.521, 0.9647, 0.01229, 1.0, 0.521, 0.9647, 0.01229, 1.0, 0.521, 0.9647, 0.01229, 1.0, 0.521, 0.9647, 0.01229, 1.0, 0.521, 0.9647, 0.01229, 1.0, 1.0, 0.5647, 0.5711, 1.0, 1.0, 0.5647, 0.5711, 1.0, 1.0, 0.5647, 0.5711, 1.0, 1.0, 0.5647, 0.5711, 1.0, 1.0, 0.5647, 0.5711, 1.0, 1.0, 0.5647, 0.5711, 1.0, 1.0, 0.5647, 0.5711, 1.0, 1.0, 0.5647, 0.5711, 1.0, 1.0, 0.5647, 0.5711, 1.0, 1.0, 0.5647, 0.5711, 1.0, 1.0, 0.5647, 0.5711, 1.0, 1.0, 0.5647, 0.5711, 1.0, 1.0, 0.5647, 0.5711, 1.0, 1.0, 0.5647, 0.5711, 1.0, 1.0, 0.5647, 0.5711, 1.0, 1.0, 0.5647, 0.5711, 1.0, 1.0, 0.5647, 0.5711, 1.0, 1.0, 0.5647, 0.5711, 1.0, 1.0, 0.5647, 0.5711, 1.0, 1.0, 0.5647, 0.5711, 1.0, 1.0, 0.5647, 0.5711, 1.0, 1.0, 0.5647, 0.5711, 1.0, 1.0, 0.5647, 0.5711, 1.0, 1.0, 0.5647, 0.5711, 1.0, 1.0, 0.5647, 0.5711, 1.0, 1.0, 0.5647, 0.5711, 1.0, 1.0, 0.5647, 0.5711, 1.0, 1.0, 0.5647, 0.5711, 1.0, 1.0, 0.5647, 0.5711, 1.0, 1.0, 0.5647, 0.5711, 1.0, 1.0, 0.5647, 0.5711, 1.0, 1.0, 0.5647, 0.5711, 1.0, 1.0, 0.5647, 0.5711, 1.0, 1.0, 0.5647, 0.5711, 1.0, 1.0, 0.5647, 0.5711, 1.0, 1.0, 0.5647, 0.5711, 1.0, 1.0, 0.5647, 0.5711, 1.0, 1.0, 0.5647, 0.5711, 1.0, 1.0, 0.5647, 0.5711, 1.0, 1.0, 0.5647, 0.5711, 1.0, 1.0, 0.5647, 0.5711, 1.0, 1.0, 0.5647, 0.5711, 1.0, 1.0, 0.5647, 0.5711, 1.0, 1.0, 0.5647, 0.5711, 1.0, 1.0, 0.5647, 0.5711, 1.0, 1.0, 0.5647, 0.5711, 1.0, 1.0, 0.5647, 0.5711, 1.0, 1.0, 0.5647, 0.5711, 1.0, 1.0, 0.5647, 0.5711, 1.0, 1.0, 0.5647, 0.5711, 1.0, 1.0, 0.5647, 0.5711, 1.0, 1.0, 0.5647, 0.5711, 1.0, 1.0, 0.5647, 0.5711, 1.0, 1.0, 0.5647, 0.5711, 1.0, 1.0, 0.5647, 0.5711, 1.0, 1.0, 0.5647, 0.5711, 1.0, 1.0, 0.5647, 0.5711, 1.0, 1.0, 0.5647, 0.5711, 1.0, 1.0, 0.5647, 0.5711, 1.0, 1.0, 0.5647, 0.5711, 1.0, 1.0, 0.5647, 0.5711, 1.0, 1.0, 0.5647, 0.5711, 1.0, 1.0, 0.5647, 0.5711, 1.0, 1.0, 0.5647, 0.5711, 1.0, 1.0, 0.5647, 0.5711, 1.0, 1.0, 0.5647, 0.5711, 1.0, 1.0, 0.5647, 0.5711, 1.0, 1.0, 0.5647, 0.5711, 1.0, 1.0, 0.5647, 0.5711, 1.0, 1.0, 0.5647, 0.5711, 1.0, 1.0, 0.5647, 0.5711, 1.0, 1.0, 0.5647, 0.5711, 1.0, 1.0, 0.5647, 0.5711, 1.0, 1.0, 0.5647, 0.5711, 1.0, 1.0, 0.5647, 0.5711, 1.0, 1.0, 0.5647, 0.5711, 1.0, 1.0, 0.5647, 0.5711, 1.0, 1.0, 0.5647, 0.5711, 1.0, 1.0, 0.5647, 0.5711, 1.0, 1.0, 0.5647, 0.5711, 1.0, 1.0, 0.5647, 0.5711, 1.0, 1.0, 0.5647, 0.5711, 1.0, 1.0, 0.5647, 0.5711, 1.0, 1.0, 0.5647, 0.5711, 1.0, 1.0, 0.5647, 0.5711, 1.0, 1.0, 0.5647, 0.5711, 1.0, 1.0, 0.5647, 0.5711, 1.0, 1.0, 0.5647, 0.5711, 1.0, 0.05127, 0.5647, 0.5711, 1.0, 0.05127, 0.5647, 0.5711, 1.0, 0.05127, 0.5647, 0.5711, 1.0, 0.05127, 0.5647, 0.5711, 1.0, 0.0, 0.5647, 0.5711, 1.0, 0.0, 0.5647, 0.5711, 1.0, 0.0, 0.5647, 0.5711, 1.0, 0.0, 0.5647, 0.5711, 1.0, 0.0, 0.5647, 0.5711, 1.0, 0.0, 0.5647, 0.5711, 1.0, 0.0, 0.5647, 0.5711, 1.0, 0.0, 0.5647, 0.5711, 1.0, 0.0, 0.5647, 0.5711, 1.0, 0.0, 0.5647, 0.5711, 1.0, 0.0, 0.5647, 0.5711, 1.0, 0.0, 0.5647, 0.5711, 1.0, 0.05127, 0.5647, 0.5711, 1.0, 0.05127, 0.5647, 0.5711, 1.0, 0.05127, 0.5647, 0.5711, 1.0, 0.05127, 0.5647, 0.5711, 1.0, 0.0, 0.5647, 0.5711, 1.0, 0.0, 0.5647, 0.5711, 1.0, 0.0, 0.5647, 0.5711, 1.0, 0.0, 0.5647, 0.5711, 1.0, 0.0, 0.5647, 0.5711, 1.0, 0.0, 0.5647, 0.5711, 1.0, 0.0, 0.5647, 0.5711, 1.0, 0.0, 0.5647, 0.5711, 1.0, 0.0, 0.5647, 0.5711, 1.0, 0.0, 0.5647, 0.5711, 1.0, 0.0, 0.5647, 0.5711, 1.0, 0.0, 0.5647, 0.5711, 1.0, 0.05127, 0.5647, 0.5711, 1.0, 0.05127, 0.5647, 0.5711, 1.0, 0.05127, 0.5647, 0.5711, 1.0, 0.05127, 0.5647, 0.5711, 1.0, 0.0, 0.5647, 0.5711, 1.0, 0.0, 0.5647, 0.5711, 1.0, 0.0, 0.5647, 0.5711, 1.0, 0.0, 0.5647, 0.5711, 1.0, 0.0, 0.5647, 0.5711, 1.0, 0.0, 0.5647, 0.5711, 1.0, 0.0, 0.5647, 0.5711, 1.0, 0.0, 0.5647, 0.5711, 1.0, 0.0, 0.5647, 0.5711, 1.0, 0.0, 0.5647, 0.5711, 1.0, 0.0, 0.5647, 0.5711, 1.0, 0.0, 0.5647, 0.5711, 1.0, 0.05127, 0.5647, 0.5711, 1.0, 0.05127, 0.5647, 0.5711, 1.0, 0.05127, 0.5647, 0.5711, 1.0, 0.05127, 0.5647, 0.5711, 1.0, 0.0, 0.5647, 0.5711, 1.0, 0.0, 0.5647, 0.5711, 1.0, 0.0, 0.5647, 0.5711, 1.0, 0.0, 0.5647, 0.5711, 1.0, 0.0, 0.5647, 0.5711, 1.0, 0.0, 0.5647, 0.5711, 1.0, 0.0, 0.5647, 0.5711, 1.0, 0.0, 0.5647, 0.5711, 1.0, 0.0, 0.5647, 0.5711, 1.0, 0.0, 0.5647, 0.5711, 1.0, 0.0, 0.5647, 0.5711, 1.0, 0.0, 0.5647, 0.5711, 1.0, 0.05127, 0.5647, 0.5711, 1.0, 0.05127, 0.5647, 0.5711, 1.0, 0.05127, 0.5647, 0.5711, 1.0, 0.05127, 0.5647, 0.5711, 1.0, 0.0, 0.5647, 0.5711, 1.0, 0.0, 0.5647, 0.5711, 1.0, 0.0, 0.5647, 0.5711, 1.0, 0.0, 0.5647, 0.5711, 1.0, 0.0, 0.5647, 0.5711, 1.0, 0.0, 0.5647, 0.5711, 1.0, 0.0, 0.5647, 0.5711, 1.0, 0.0, 0.5647, 0.5711, 1.0, 0.0, 0.5647, 0.5711, 1.0, 0.0, 0.5647, 0.5711, 1.0, 0.0, 0.5647, 0.5711, 1.0, 0.0, 0.5647, 0.5711, 1.0, 0.05127, 0.5647, 0.5711, 1.0, 0.05127, 0.5647, 0.5711, 1.0, 0.05127, 0.5647, 0.5711, 1.0, 0.05127, 0.5647, 0.5711, 1.0, 0.0, 0.5647, 0.5711, 1.0, 0.0, 0.5647, 0.5711, 1.0, 0.0, 0.5647, 0.5711, 1.0, 0.0, 0.5647, 0.5711, 1.0, 0.0, 0.5647, 0.5711, 1.0, 0.0, 0.5647, 0.5711, 1.0, 0.0, 0.5647, 0.5711, 1.0, 0.0, 0.5647, 0.5711, 1.0, 0.0, 0.5647, 0.5711, 1.0, 0.0, 0.5647, 0.5711, 1.0, 0.0, 0.5647, 0.5711, 1.0, 0.0, 0.5647, 0.5711, 1.0, 0.05127, 0.5647, 0.5711, 1.0, 0.05127, 0.5647, 0.5711, 1.0, 0.05127, 0.5647, 0.5711, 1.0, 0.05127, 0.5647, 0.5711, 1.0, 0.0, 0.5647, 0.5711, 1.0, 0.0, 0.5647, 0.5711, 1.0, 0.0, 0.5647, 0.5711, 1.0, 0.0, 0.5647, 0.5711, 1.0, 0.0, 0.5647, 0.5711, 1.0, 0.0, 0.5647, 0.5711, 1.0, 0.0, 0.5647, 0.5711, 1.0, 0.0, 0.5647, 0.5711, 1.0, 0.0, 0.5647, 0.5711, 1.0, 0.0, 0.5647, 0.5711, 1.0, 0.0, 0.5647, 0.5711, 1.0, 0.0, 0.5647, 0.5711, 1.0, 0.05127, 0.5647, 0.5711, 1.0, 0.05127, 0.5647, 0.5711, 1.0, 0.05127, 0.5647, 0.5711, 1.0, 0.05127, 0.5647, 0.5711, 1.0, 0.0, 0.5647, 0.5711, 1.0, 0.0, 0.5647, 0.5711, 1.0, 0.0, 0.5647, 0.5711, 1.0, 0.0, 0.5647, 0.5711, 1.0, 0.0, 0.5647, 0.5711, 1.0, 0.0, 0.5647, 0.5711, 1.0, 0.0, 0.5647, 0.5711, 1.0, 0.0, 0.5647, 0.5711, 1.0, 0.0, 0.5647, 0.5711, 1.0, 0.0, 0.5647, 0.5711, 1.0, 0.0, 0.5647, 0.5711, 1.0, 0.0, 0.5647, 0.5711, 1.0, 0.05127, 0.5647, 0.5711, 1.0, 0.05127, 0.5647, 0.5711, 1.0, 0.05127, 0.5647, 0.5711, 1.0, 0.05127, 0.5647, 0.5711, 1.0, 0.0, 0.5647, 0.5711, 1.0, 0.0, 0.5647, 0.5711, 1.0, 0.0, 0.5647, 0.5711, 1.0, 0.0, 0.5647, 0.5711, 1.0, 0.0, 0.5647, 0.5711, 1.0, 0.0, 0.5647, 0.5711, 1.0, 0.0, 0.5647, 0.5711, 1.0, 0.0, 0.5647, 0.5711, 1.0, 0.0, 0.5647, 0.5711, 1.0, 0.0, 0.5647, 0.5711, 1.0, 0.0, 0.5647, 0.5711, 1.0, 0.0, 0.5647, 0.5711, 1.0, 0.05127, 0.5647, 0.5711, 1.0, 0.05127, 0.5647, 0.5711, 1.0, 0.05127, 0.5647, 0.5711, 1.0, 0.05127, 0.5647, 0.5711, 1.0, 0.0, 0.5647, 0.5711, 1.0, 0.0, 0.5647, 0.5711, 1.0, 0.0, 0.5647, 0.5711, 1.0, 0.0, 0.5647, 0.5711, 1.0, 0.0, 0.5647, 0.5711, 1.0, 0.0, 0.5647, 0.5711, 1.0, 0.0, 0.5647, 0.5711, 1.0, 0.0, 0.5647, 0.5711, 1.0, 0.0, 0.5647, 0.5711, 1.0, 0.0, 0.5647, 0.5711, 1.0, 0.0, 0.5647, 0.5711, 1.0, 0.0, 0.5647, 0.5711, 1.0, 0.05127, 0.5647, 0.5711, 1.0, 0.05127, 0.5647, 0.5711, 1.0, 0.05127, 0.5647, 0.5711, 1.0, 0.05127, 0.5647, 0.5711, 1.0, 0.0, 0.5647, 0.5711, 1.0, 0.0, 0.5647, 0.5711, 1.0, 0.0, 0.5647, 0.5711, 1.0, 0.0, 0.5647, 0.5711, 1.0, 0.0, 0.5647, 0.5711, 1.0, 0.0, 0.5647, 0.5711, 1.0, 0.0, 0.5647, 0.5711, 1.0, 0.0, 0.5647, 0.5711, 1.0, 0.0, 0.5647, 0.5711, 1.0, 0.0, 0.5647, 0.5711, 1.0, 0.0, 0.5647, 0.5711, 1.0, 0.0, 0.5647, 0.5711, 1.0, 0.05127, 0.5647, 0.5711, 1.0, 0.05127, 0.5647, 0.5711, 1.0, 0.05127, 0.5647, 0.5711, 1.0, 0.05127, 0.5647, 0.5711, 1.0, 0.0, 0.5647, 0.5711, 1.0, 0.0, 0.5647, 0.5711, 1.0, 0.0, 0.5647, 0.5711, 1.0, 0.0, 0.5647, 0.5711, 1.0, 0.0, 0.5647, 0.5711, 1.0, 0.0, 0.5647, 0.5711, 1.0, 0.0, 0.5647, 0.5711, 1.0, 0.0, 0.5647, 0.5711, 1.0, 0.0, 0.5647, 0.5711, 1.0, 0.0, 0.5647, 0.5711, 1.0, 0.0, 0.5647, 0.5711, 1.0, 0.0, 0.5647, 0.5711, 1.0, 1.0, 1.0, 1.0, 1.0, 1.0, 1.0, 1.0, 1.0, 1.0, 1.0, 1.0, 1.0, 1.0, 1.0, 1.0, 1.0, 0.0, 0.5647, 0.5711, 1.0, 0.0, 0.5647, 0.5711, 1.0, 0.0, 0.5647, 0.5711, 1.0, 0.0, 0.5647, 0.5711, 1.0, 0.0, 0.5647, 0.5711, 1.0, 0.0, 0.5647, 0.5711, 1.0, 0.0, 0.5647, 0.5711, 1.0, 0.0, 0.5647, 0.5711, 1.0, 1.0, 1.0, 1.0, 1.0, 1.0, 1.0, 1.0, 1.0, 1.0, 1.0, 1.0, 1.0, 1.0, 1.0, 1.0, 1.0, 1.0, 1.0, 1.0, 1.0, 1.0, 1.0, 1.0, 1.0, 1.0, 1.0, 1.0, 1.0, 1.0, 1.0, 1.0, 1.0, 0.521, 0.5647, 0.5711, 1.0, 0.521, 0.5647, 0.5711, 1.0, 0.521, 0.5647, 0.5711, 1.0, 0.521, 0.5647, 0.5711, 1.0, 0.521, 0.5647, 0.5711, 1.0, 0.521, 0.5647, 0.5711, 1.0, 0.521, 0.5647, 0.5711, 1.0, 0.521, 0.5647, 0.5711, 1.0, 0.521, 0.5647, 0.5711, 1.0, 0.521, 0.5647, 0.5711, 1.0, 0.521, 0.5647, 0.5711, 1.0, 0.521, 0.5647, 0.5711, 1.0, 0.521, 0.5647, 0.5711, 1.0, 0.521, 0.5647, 0.5711, 1.0, 0.521, 0.5647, 0.5711, 1.0, 0.521, 0.5647, 0.5711, 1.0, 0.521, 0.5647, 0.5711, 1.0, 0.521, 0.5647, 0.5711, 1.0, 0.521, 0.5647, 0.5711, 1.0, 0.521, 0.5647, 0.5711, 1.0, 0.521, 0.5647, 0.5711, 1.0, 0.521, 0.5647, 0.5711, 1.0, 0.521, 0.5647, 0.5711, 1.0, 0.521, 0.5647, 0.5711, 1.0, 0.521, 0.5647, 0.5711, 1.0, 0.521, 0.5647, 0.5711, 1.0, 0.521, 0.5647, 0.5711, 1.0, 0.521, 0.5647, 0.5711, 1.0, 0.521, 0.5647, 0.5711, 1.0, 0.521, 0.5647, 0.5711, 1.0, 0.521, 0.5647, 0.5711, 1.0, 0.521, 0.5647, 0.5711, 1.0, 0.521, 0.5647, 0.5711, 1.0, 0.521, 0.5647, 0.5711, 1.0, 0.521, 0.5647, 0.5711, 1.0, 0.521, 0.5647, 0.5711, 1.0, 0.521, 0.5647, 0.5711, 1.0, 0.521, 0.5647, 0.5711, 1.0, 0.521, 0.5647, 0.5711, 1.0, 0.521, 0.5647, 0.5711, 1.0, 0.521, 0.5647, 0.5711, 1.0, 0.521, 0.5647, 0.5711, 1.0, 0.521, 0.5647, 0.5711, 1.0, 0.521, 0.5647, 0.5711, 1.0, 0.521, 0.5647, 0.5711, 1.0, 0.521, 0.5647, 0.5711, 1.0, 0.521, 0.5647, 0.5711, 1.0, 0.521, 0.5647, 0.5711, 1.0, 0.521, 0.5647, 0.5711, 1.0, 0.521, 0.5647, 0.5711, 1.0, 0.521, 0.5647, 0.5711, 1.0, 0.521, 0.5647, 0.5711, 1.0, 0.521, 0.5647, 0.5711, 1.0, 0.521, 0.5647, 0.5711, 1.0, 0.521, 0.5647, 0.5711, 1.0, 0.521, 0.5647, 0.5711, 1.0, 0.521, 0.5647, 0.5711, 1.0, 0.521, 0.5647, 0.5711, 1.0, 0.521, 0.5647, 0.5711, 1.0, 0.521, 0.5647, 0.5711, 1.0, 0.521, 0.5647, 0.5711, 1.0, 0.521, 0.5647, 0.5711, 1.0, 0.521, 0.5647, 0.5711, 1.0, 0.521, 0.5647, 0.5711, 1.0, 0.521, 0.5647, 0.5711, 1.0, 0.521, 0.5647, 0.5711, 1.0, 0.521, 0.5647, 0.5711, 1.0, 0.521, 0.5647, 0.5711, 1.0, 0.521, 0.5647, 0.5711, 1.0, 0.521, 0.5647, 0.5711, 1.0, 0.521, 0.5647, 0.5711, 1.0, 0.521, 0.5647, 0.5711, 1.0, 0.521, 0.5647, 0.5711, 1.0, 0.521, 0.5647, 0.5711, 1.0, 0.521, 0.5647, 0.5711, 1.0, 0.521, 0.5647, 0.5711, 1.0, 0.521, 0.5647, 0.5711, 1.0, 0.521, 0.5647, 0.5711, 1.0, 0.521, 0.5647, 0.5711, 1.0, 0.521, 0.5647, 0.5711, 1.0, 0.521, 0.5647, 0.5711, 1.0, 0.521, 0.5647, 0.5711, 1.0, 0.521, 0.5647, 0.5711, 1.0, 0.521, 0.5647, 0.5711, 1.0, 0.521, 0.5647, 0.5711, 1.0, 0.521, 0.5647, 0.5711, 1.0, 0.521, 0.5647, 0.5711, 1.0, 0.521, 0.5647, 0.5711, 1.0, 0.521, 0.5647, 0.5711, 1.0, 0.521, 0.5647, 0.5711, 1.0, 0.521, 0.5647, 0.5711, 1.0, 0.521, 0.5647, 0.5711, 1.0, 0.521, 0.5647, 0.5711, 1.0, 0.521, 0.5647, 0.5711, 1.0, 0.521, 0.5647, 0.5711, 1.0, 0.521, 0.5647, 0.5711, 1.0, 0.521, 0.9647, 0.01229, 1.0, 0.521, 0.9647, 0.01229, 1.0, 0.521, 0.9647, 0.01229, 1.0, 0.521, 0.9647, 0.01229, 1.0, 0.521, 0.9647, 0.01229, 1.0, 0.521, 0.9647, 0.01229, 1.0, 0.521, 0.9647, 0.01229, 1.0, 0.521, 0.9647, 0.01229, 1.0, 0.521, 0.9647, 0.01229, 1.0, 0.521, 0.9647, 0.01229, 1.0, 0.521, 0.9647, 0.01229, 1.0, 0.521, 0.9647, 0.01229, 1.0, 0.521, 0.9647, 0.01229, 1.0, 0.521, 0.9647, 0.01229, 1.0, 0.521, 0.9647, 0.01229, 1.0, 0.521, 0.9647, 0.01229, 1.0, 0.521, 0.9647, 0.01229, 1.0, 0.521, 0.9647, 0.01229, 1.0, 0.521, 0.9647, 0.01229, 1.0, 0.521, 0.9647, 0.01229, 1.0, 0.521, 0.9647, 0.01229, 1.0, 0.521, 0.9647, 0.01229, 1.0, 0.521, 0.9647, 0.01229, 1.0, 0.521, 0.9647, 0.01229, 1.0, 0.521, 0.9647, 0.01229, 1.0, 0.521, 0.9647, 0.01229, 1.0, 0.521, 0.9647, 0.01229, 1.0, 0.521, 0.9647, 0.01229, 1.0, 0.521, 0.9647, 0.01229, 1.0, 0.521, 0.9647, 0.01229, 1.0, 0.521, 0.9647, 0.01229, 1.0, 0.521, 0.9647, 0.01229, 1.0, 0.521, 0.9647, 0.01229, 1.0, 0.521, 0.9647, 0.01229, 1.0, 0.521, 0.9647, 0.01229, 1.0, 0.521, 0.9647, 0.01229, 1.0, 0.521, 0.9647, 0.01229, 1.0, 0.521, 0.9647, 0.01229, 1.0, 0.521, 0.9647, 0.01229, 1.0, 0.521, 0.9647, 0.01229, 1.0, 0.521, 0.9647, 0.01229, 1.0, 0.521, 0.9647, 0.01229, 1.0, 0.521, 0.9647, 0.01229, 1.0, 0.521, 0.9647, 0.01229, 1.0, 0.521, 0.9647, 0.01229, 1.0, 0.521, 0.9647, 0.01229, 1.0, 0.521, 0.9647, 0.01229, 1.0, 0.521, 0.9647, 0.01229, 1.0, 0.521, 0.9647, 0.01229, 1.0, 0.521, 0.9647, 0.01229, 1.0, 0.521, 0.9647, 0.01229, 1.0, 0.521, 0.9647, 0.01229, 1.0, 0.521, 0.9647, 0.01229, 1.0, 0.521, 0.9647, 0.01229, 1.0, 0.521, 0.9647, 0.01229, 1.0, 0.521, 0.9647, 0.01229, 1.0, 0.521, 0.9647, 0.01229, 1.0, 0.521, 0.9647, 0.01229, 1.0, 0.521, 0.9647, 0.01229, 1.0, 0.521, 0.9647, 0.01229, 1.0, 0.521, 0.9647, 0.01229, 1.0, 0.521, 0.9647, 0.01229, 1.0, 0.521, 0.9647, 0.01229, 1.0, 0.521, 0.9647, 0.01229, 1.0, 0.521, 0.9647, 0.01229, 1.0, 0.521, 0.9647, 0.01229, 1.0, 0.521, 0.9647, 0.01229, 1.0, 0.521, 0.9647, 0.01229, 1.0, 0.521, 0.9647, 0.01229, 1.0, 0.521, 0.9647, 0.01229, 1.0, 0.521, 0.9647, 0.01229, 1.0, 0.521, 0.9647, 0.01229, 1.0, 0.521, 0.9647, 0.01229, 1.0, 0.521, 0.9647, 0.01229, 1.0, 0.521, 0.9647, 0.01229, 1.0, 0.521, 0.9647, 0.01229, 1.0, 0.521, 0.9647, 0.01229, 1.0, 0.521, 0.9647, 0.01229, 1.0, 0.521, 0.9647, 0.01229, 1.0, 0.521, 0.9647, 0.01229, 1.0, 0.521, 0.9647, 0.01229, 1.0, 0.521, 0.9647, 0.01229, 1.0, 0.521, 0.9647, 0.01229, 1.0, 0.521, 0.9647, 0.01229, 1.0, 0.521, 0.9647, 0.01229, 1.0, 0.521, 0.9647, 0.01229, 1.0, 0.521, 0.9647, 0.01229, 1.0, 0.521, 0.9647, 0.01229, 1.0, 0.521, 0.9647, 0.01229, 1.0, 0.521, 0.9647, 0.01229, 1.0, 0.521, 0.9647, 0.01229, 1.0, 0.521, 0.9647, 0.01229, 1.0, 0.521, 0.9647, 0.01229, 1.0, 0.521, 0.9647, 0.01229, 1.0, 0.521, 0.9647, 0.01229, 1.0, 0.521, 0.9647, 0.01229, 1.0, 0.521, 0.9647, 0.01229, 1.0, 0.521, 0.9647, 0.01229, 1.0, 0.521, 0.9647, 0.01229, 1.0, 0.521, 0.9647, 0.01229, 1.0, 0.521, 0.9647, 0.01229, 1.0, 0.521, 0.9647, 0.01229, 1.0, 0.521, 0.9647, 0.01229, 1.0, 0.521, 0.9647, 0.01229, 1.0, 0.521, 0.9647, 0.01229, 1.0, 0.521, 0.9647, 0.01229, 1.0, 0.521, 0.9647, 0.01229, 1.0, 0.521, 0.9647, 0.01229, 1.0, 0.521, 0.9647, 0.01229, 1.0, 0.521, 0.9647, 0.01229, 1.0, 0.521, 0.9647, 0.01229, 1.0, 0.521, 0.9647, 0.01229, 1.0])
me_cylinder_006.materials.append(mat_material)
me_cylinder_006.materials.append(mat_material_001)
me_cylinder_006.use_remesh_fix_poles = True
me_cylinder_006.use_remesh_preserve_attributes = False
me_cylinder_006.use_mirror_vertex_groups = False
me_cylinder_006.update()

# ---- objects
ob_wrapping_paper = bpy.data.objects.new('Wrapping Paper', me_cylinder_006)

# ---- transforms, parenting, visibility, modifiers, constraints
ob_wrapping_paper.location = (0.0, 0.0, 0.0)
ob_wrapping_paper.lineart.crease_threshold = 0.0
_m = ob_wrapping_paper.modifiers.new('Smooth by Angle', 'NODES')
_m.node_group = ng_smooth_by_angle
_m.use_pin_to_last = True
_m.show_group_selector = False

# ---- collection membership
scene.collection.objects.link(ob_wrapping_paper)

# ---- scene / render settings (as saved in the file)
scene.frame_start = 1; scene.frame_end = 250; scene.frame_set(1)
scene.render.engine = 'BLENDER_EEVEE_NEXT'
scene.cycles.use_denoising = False
scene.cycles.samples = 128
scene.cycles.sampling_pattern = 'TABULATED_SOBOL'
scene.cycles.use_adaptive_sampling = False
scene.cycles.use_light_tree = False
scene.view_settings.view_transform = 'Filmic'
bpy.context.view_layer.update()

# ---- added for rendering (the .blend has no active camera and no usable light): camera, sun
cam_auto = bpy.data.cameras.new('AutoCamera')
cam_auto.lens = 50.0
cam_auto.sensor_width = 36.0
cam_auto.clip_end = 1000.0
ob_auto_camera = bpy.data.objects.new('AutoCamera', cam_auto)
scene.collection.objects.link(ob_auto_camera)
ob_auto_camera.location = (0.537871, -0.690446, 0.535297)
ob_auto_camera.rotation_euler = (1.09748, -7.21219e-08, 0.694738)
scene.camera = ob_auto_camera
light_auto_sun = bpy.data.lights.new('AutoSun', 'SUN')
light_auto_sun.energy = 3.0
light_auto_sun.angle = 0.0523599
ob_auto_sun = bpy.data.objects.new('AutoSun', light_auto_sun)
scene.collection.objects.link(ob_auto_sun)
ob_auto_sun.rotation_euler = (0.872665, 0.174533, 0.523599)
bpy.context.view_layer.update()
